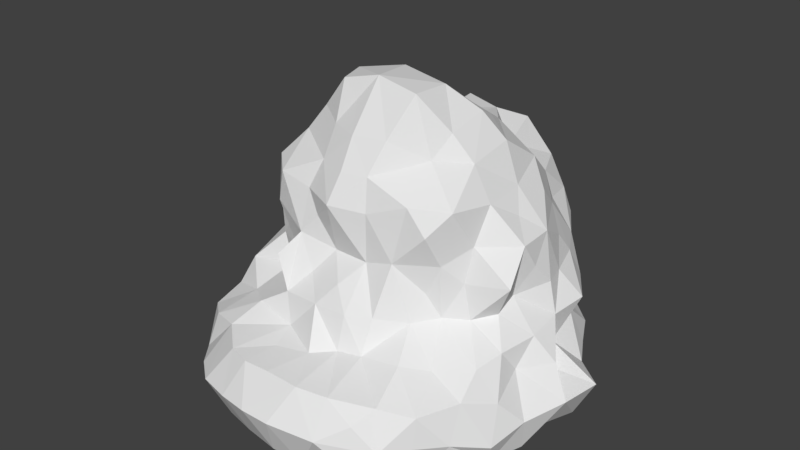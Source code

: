 # Source: Rock02.blend  (saved by Blender 2.79.0; exported with 4.5.12 LTS)
import bpy
from mathutils import Matrix  # noqa: F401  (used for matrix-valued properties, if any)

bpy.ops.wm.read_factory_settings(use_empty=True)
scene = bpy.context.scene
scene.name = 'Scene'

# ---- collections
col_collection_1 = bpy.data.collections.new('Collection 1'); scene.collection.children.link(col_collection_1)

# ---- world
world_world = bpy.data.worlds.new('World'); scene.world = world_world
world_world.color = (0.05088, 0.05088, 0.05088)
world_world.use_sun_shadow = False
world_world.sun_shadow_jitter_overblur = 0.0
world_world.cycles.sampling_method = 'MANUAL'

# ---- meshes
me_cylinder = bpy.data.meshes.new('Cylinder')
me_cylinder.from_pydata([(0.02429, -0.7577, -0.5446), (0.4087, -0.741, -0.5575), (-0.08756, -1.128, -0.7399), (-0.822, -0.4335, -0.5888), (0.5176, -0.9816, -0.9184), (-0.3188, 0.8251, 0.2201), (0.4865, -0.959, -0.6628), (-0.5898, -0.9347, -0.7683), (0.7153, -0.7809, -0.7895), (-0.8185, -0.5725, -0.9592), (0.7435, 0.7378, -0.7822), (0.5886, -0.2208, -0.1765), (0.3205, 0.7255, 0.1653), (0.3407, -0.8915, -1.002), (0.02926, -1.041, -0.9695), (-0.392, -0.3972, -0.2269), (-0.2125, -0.6443, -0.5277), (-0.3485, -0.5784, -0.1796), (-0.1655, -0.8005, -0.5571), (0.4679, 0.6525, 0.1001), (0.08236, -1.128, -0.7399), (-0.2641, 1.006, -0.7836), (-0.2618, -1.099, -0.7491), (-0.1763, 0.8987, -0.5317), (0.03267, 1.041, 0.03279), (0.1057, 0.4712, 0.3902), (-0.3723, 0.9032, -0.05059), (0.3246, 0.3259, 0.4902), (-0.198, -0.9862, -0.569), (-0.04267, -0.9843, -0.5626), (0.1387, -0.67, -0.5297), (0.07622, -0.2354, 0.6262), (-0.9182, -0.3444, -0.7568), (-0.46, 0.7502, -0.4306), (-0.5053, -0.3188, -0.1343), (-0.2925, -0.5205, -0.2317), (-0.9065, 0.4518, -0.4175), (0.7913, 0.09445, -0.1346), (0.677, 0.09461, 0.1081), (-0.8485, 0.5462, -0.9409), (0.4736, 0.7454, -0.4318), (-0.7503, -0.01099, -0.2129), (-0.8011, 0.1003, -0.1303), (-0.4492, 0.6023, 0.1471), (0.1658, 0.8966, -0.6731), (-0.505, 0.7402, -0.6128), (-0.007201, 0.8811, -0.6119), (0.766, 0.5958, -0.4083), (0.9156, 0.1421, -0.7187), (0.7182, 0.4198, -0.1112), (-0.4914, 0.2772, 0.3793), (-0.3778, 0.9918, -0.9582), (-0.719, 0.7186, -0.711), (-0.1731, 1.082, -0.2106), (-0.6855, 0.09836, 0.112), (-0.1558, 1.064, -0.9446), (-0.6983, 0.6694, -0.9381), (0.8718, -0.007832, -0.4629), (-0.0241, 0.9807, -0.7978), (0.53, 0.6407, -0.03563), (-0.9297, 0.3983, -0.7868), (0.8431, 0.5492, -0.7816), (0.5793, 0.8888, -0.775), (0.5902, 0.6777, -0.6079), (0.285, 0.9276, -0.3792), (0.1916, 0.8754, 0.277), (0.293, 0.8384, -0.5998), (0.7535, 0.5366, -0.6051), (-0.4349, 0.7553, 0.05465), (0.9406, 0.02769, -0.9939), (-0.8687, -0.3323, -1.004), (-0.9309, -0.02553, -0.9977), (-0.9698, -0.2753, -0.8376), (-0.5167, -0.3099, -0.4048), (0.8218, -0.1663, -0.148), (-0.119, 0.9489, -0.3804), (-0.9772, 0.09729, -0.8909), (-0.9673, 0.1142, -0.6453), (0.8588, -0.1425, -0.5981), (-0.1023, -0.2195, 0.6229), (0.7823, 0.001647, 0.00999), (1.136, 0.1947, -0.7494), (0.9818, 0.03875, -0.6034), (0.8642, 0.1973, -0.4362), (-0.7326, 0.3056, 0.01266), (0.1697, 0.8955, -0.5269), (0.04026, -0.4762, 0.02097), (0.9093, -0.3597, -0.668), (0.8237, -0.6295, -0.8063), (0.8965, -0.3759, -1.004), (-1.03, 0.3004, -0.8721), (0.03165, -0.5396, -0.2403), (-0.6117, -0.5039, -0.5243), (-0.1936, -0.4863, -0.2699), (-0.5036, -0.7959, -0.5668), (0.2314, -0.8067, -0.5534), (-0.3009, -0.571, -0.3904), (0.7936, -0.3871, -0.5046), (0.09779, 0.7014, 0.3583), (0.4374, -0.3352, -0.2371), (0.6393, 0.7113, -0.9956), (0.612, -0.5081, -0.5287), (-0.6742, -0.7382, -0.594), (-0.413, -0.4309, -0.3939), (-0.8208, 0.303, -0.6447), (-0.5478, 0.5509, 0.002748), (-1.137, 0.2044, -0.7613), (0.613, -0.9188, -0.7849), (-0.8365, 0.579, -0.781), (-0.2798, 0.9273, 0.1058), (0.03311, 0.9284, -0.4042), (0.1506, 0.9857, 0.1256), (-0.3178, 0.871, -0.4455), (-0.8344, 0.5082, -0.6564), (-0.5751, 0.8389, -0.7417), (-0.9447, -0.04698, -0.5653), (0.8993, 0.3997, -0.4113), (-0.6334, 0.3902, 0.1377), (-0.2511, 0.9945, -0.3682), (-0.5363, 0.7031, -0.09448), (0.3604, 0.8782, 0.09456), (0.2951, 0.9708, -0.03427), (-0.08757, 0.9237, 0.2531), (-0.1773, 1.023, 0.00346), (0.4825, 0.8354, -0.05821), (0.5376, -0.8036, -1.001), (0.8029, 0.5364, -0.9986), (0.9537, -0.1919, -1.005), (0.2112, 1.047, -0.9613), (0.1571, -0.9883, -0.5649), (0.7235, -0.1141, -0.3443), (-0.4539, -1.043, -0.7629), (-0.3535, 0.8001, -0.6166), (-0.8979, -0.2243, -0.6372), (0.8144, -0.5384, -0.6097), (0.5451, -0.844, -0.5948), (0.4443, 0.7682, -0.6167), (0.9442, 0.3724, -0.7831), (-0.1983, -0.9922, -0.9914), (-0.1455, 0.7894, 0.3579), (-0.3632, 0.9065, -0.2111), (-0.07509, 0.3466, 0.5012), (-0.5274, 0.8531, -0.2002), (-0.283, 0.576, 0.2378), (0.6151, 0.5012, 0.01258), (-0.6492, 0.6661, -0.2182), (-0.7341, 0.5172, -0.236), (-0.514, 0.4631, 0.263), (-0.263, 0.2431, 0.5091), (-0.7902, 0.3271, -0.2548), (-0.2839, -0.4692, -0.07302), (-0.8231, 0.1968, -0.2554), (-0.5959, 0.1944, 0.219), (-0.939, -0.4648, -0.8768), (0.2747, -0.6415, -0.5187), (-0.1817, -0.4463, 0.04373), (-0.4914, -0.4105, 0.02413), (0.4885, -0.6132, -0.4995), (-0.2753, -0.007477, 0.6978), (-0.7912, -0.3413, -0.4489), (-0.7283, -0.1188, -0.2895), (-0.6093, -0.05767, 0.2061), (-0.6834, -0.6885, -1.001), (-0.3659, -0.01015, 0.5122), (-0.1974, -0.3725, 0.327), (-0.5684, -0.3066, 0.2363), (-0.3501, -0.1796, 0.5246), (-0.4367, -0.4331, 0.2158), (-0.6341, -0.2607, -0.03516), (0.5092, -0.3151, -0.06842), (0.3642, -0.3989, 0.2373), (-0.2546, -0.425, 0.1705), (0.6305, -0.2227, -0.3648), (-0.1998, -0.2727, 0.49), (-0.02928, -0.4295, 0.3255), (0.4931, -0.0377, 0.3789), (-0.06512, -0.6074, -0.361), (0.6886, -0.6832, -1.001), (-0.05167, -0.5158, 0.1668), (-0.03305, -0.337, 0.4853), (0.1312, -0.6048, -0.3541), (-0.4628, -0.6149, -0.4914), (-0.08745, -0.4135, -0.1343), (0.2678, -0.5474, -0.3483), (0.1418, -0.4451, 0.1517), (0.3459, -1.076, -0.7524), (-0.707, -0.797, -0.7852), (0.6038, -0.1749, 0.01713), (-0.8186, -0.6179, -0.6398), (0.411, -0.4247, -0.373), (0.4859, -0.4119, 0.1156), (0.1565, -0.3032, 0.4947), (0.5106, -0.3039, -0.3602), (0.7732, 0.2117, 0.01246), (-0.7864, 0.008717, 0.01185), (0.1327, -0.4339, -0.1241), (0.8297, -0.2286, -0.475), (-1.068, -0.09511, -0.767), (0.9913, -0.2393, -0.8087), (0.301, -0.4363, -0.0738), (-0.7382, 0.007739, -0.3967), (-0.9437, 0.392, -0.986), (-0.8061, -0.1695, -0.452), (0.7126, -0.7506, -0.6259), (-0.8626, 0.2017, -0.4359), (-0.9853, 0.1974, -0.9836), (0.9102, 0.3481, -0.981), (1.084, -0.009148, -0.7732), (0.8149, 0.2645, -0.6495), (-0.3382, -0.94, -0.5758), (0.4112, 0.9905, -0.9668), (0.3247, -0.9456, -0.5756), (0.6426, 0.3724, 0.1351), (-0.4486, 0.9408, -0.7763), (0.3478, -0.1946, 0.4089), (-0.6103, -0.2682, -0.2621), (0.4884, 0.2352, 0.4187), (0.3289, 0.9542, -0.7851), (0.2337, -0.1732, 0.7175), (0.1173, -0.4024, 0.3276), (-0.5979, 0.8817, -0.9086), (-0.2084, -0.1921, 0.7063), (0.2292, 0.06334, 0.7021), (0.04807, 0.2044, 0.5963), (-0.06158, 0.4891, 0.3796), (-0.4578, -0.2083, 0.3764), (0.9414, -0.4478, -0.8673), (-0.3313, 0.4328, 0.4139), (-0.6623, 0.6053, -0.4841), (0.2739, 0.4671, 0.4118), (-0.4999, 0.1073, 0.395), (0.6492, 0.6661, -0.2182), (-0.07724, 0.1254, 0.717), (4.345e-08, 1.067, -0.1651), (0.2071, 1.062, -0.1678), (0.5684, -0.3066, 0.2363), (0.1872, 0.3326, 0.5246), (0.7212, 0.009783, -0.2943), (0.283, 0.576, 0.2378), (0.3632, 0.9065, -0.2111), (0.5274, 0.8531, -0.2002), (0.6093, -0.05767, 0.2061), (0.514, 0.4631, 0.263), (0.376, -0.0657, 0.5179), (-0.9903, -0.1989, -1.004), (0.3741, 0.1807, 0.5634), (0.8231, 0.1968, -0.2554), (0.7341, 0.5172, -0.236), (0.5959, 0.1944, 0.219), (0.7902, 0.3271, -0.2548), (-0.5573, -0.8336, -1.0), (-0.3919, -0.9399, -1.006), (0.202, -1.013, -0.9936), (-0.004193, -0.1676, 0.758), (0.8329, -0.5564, -1.001), (1.009, 0.2014, -0.9889), (0.5854, 0.9161, -0.9772), (-0.008818, 1.105, -0.9503)], [], [(0, 29, 129), (0, 30, 176), (28, 18, 209), (18, 29, 0), (1, 135, 157), (1, 154, 211), (3, 159, 133), (3, 188, 92), (201, 90, 60), (154, 1, 157), (26, 68, 109), (4, 107, 185), (4, 13, 125), (139, 122, 109), (6, 107, 135), (6, 211, 185), (96, 35, 17), (7, 131, 94), (7, 186, 250), (123, 53, 140), (8, 88, 203), (8, 107, 177), (15, 215, 73), (15, 34, 215), (11, 169, 192), (207, 48, 82), (99, 169, 199), (11, 74, 187), (135, 1, 211), (12, 238, 19), (238, 12, 65), (12, 120, 65), (98, 65, 122), (18, 0, 16), (0, 176, 16), (30, 95, 154), (153, 32, 72), (91, 195, 182), (195, 86, 182), (26, 142, 68), (24, 122, 111), (245, 27, 236), (65, 98, 238), (16, 96, 181), (140, 26, 123), (27, 229, 236), (23, 132, 112), (121, 234, 111), (18, 16, 209), (133, 32, 3), (9, 153, 70), (27, 245, 216), (112, 132, 33), (75, 110, 23), (93, 96, 176), (189, 183, 154), (122, 139, 98), (23, 21, 132), (59, 124, 19), (86, 178, 182), (75, 118, 53), (23, 46, 58), (168, 34, 156), (106, 90, 205), (65, 120, 111), (24, 233, 123), (189, 99, 199), (90, 106, 60), (150, 35, 93), (120, 124, 239), (25, 224, 236), (150, 93, 182), (90, 201, 205), (110, 75, 53), (172, 11, 192), (13, 4, 185), (5, 143, 139), (89, 88, 254), (89, 127, 198), (5, 109, 68), (107, 8, 203), (30, 0, 129), (208, 48, 81), (11, 187, 169), (124, 231, 240), (99, 189, 192), (211, 95, 129), (88, 8, 177), (96, 16, 176), (59, 144, 231), (215, 160, 159), (35, 150, 17), (65, 111, 122), (23, 58, 21), (178, 86, 184), (25, 229, 98), (86, 195, 184), (95, 211, 154), (34, 15, 156), (32, 153, 3), (9, 188, 153), (182, 93, 176), (95, 30, 129), (48, 208, 82), (96, 103, 181), (11, 172, 74), (89, 226, 88), (150, 15, 17), (100, 256, 62), (131, 7, 250), (107, 4, 125), (142, 119, 68), (91, 176, 180), (234, 121, 239), (89, 198, 226), (23, 112, 118), (144, 59, 19), (123, 109, 122), (70, 153, 72), (9, 162, 186), (34, 168, 215), (119, 142, 145), (24, 111, 234), (121, 120, 239), (233, 24, 234), (229, 27, 216), (150, 182, 155), (35, 96, 93), (15, 150, 156), (15, 73, 103), (46, 23, 110), (143, 5, 68), (189, 154, 157), (224, 25, 98), (124, 240, 239), (189, 199, 183), (119, 105, 68), (112, 140, 118), (215, 159, 73), (186, 7, 94), (215, 168, 160), (26, 140, 142), (32, 133, 72), (26, 109, 123), (109, 5, 139), (123, 233, 53), (159, 3, 92), (120, 12, 19), (118, 75, 23), (96, 17, 103), (3, 153, 188), (103, 92, 181), (18, 28, 29), (120, 121, 111), (103, 73, 92), (100, 10, 126), (176, 91, 182), (124, 59, 231), (48, 207, 81), (195, 91, 180), (169, 99, 192), (24, 123, 122), (211, 6, 135), (15, 103, 17), (53, 118, 140), (124, 120, 19), (9, 186, 188), (105, 119, 145), (53, 233, 110), (107, 6, 185), (100, 62, 10), (112, 33, 140), (70, 72, 244), (21, 213, 132), (13, 185, 252), (85, 66, 44), (253, 31, 218), (14, 20, 2), (52, 114, 220), (14, 2, 138), (38, 248, 241), (43, 105, 147), (217, 62, 210), (185, 211, 129), (37, 246, 193), (64, 234, 239), (115, 133, 202), (54, 152, 84), (84, 117, 105), (114, 52, 45), (50, 147, 152), (60, 108, 39), (152, 54, 161), (10, 61, 126), (80, 38, 241), (105, 43, 68), (143, 43, 147), (177, 254, 88), (151, 42, 84), (197, 133, 115), (43, 143, 68), (246, 37, 237), (76, 71, 197), (224, 139, 143), (61, 137, 126), (114, 213, 220), (147, 117, 152), (30, 180, 176), (2, 129, 29), (20, 129, 2), (213, 45, 132), (138, 2, 22), (22, 28, 209), (28, 22, 2), (16, 94, 209), (84, 105, 146), (204, 151, 149), (224, 143, 227), (30, 154, 180), (194, 54, 84), (217, 44, 66), (202, 200, 115), (174, 219, 179), (16, 181, 94), (137, 81, 255), (185, 129, 20), (173, 79, 221), (187, 235, 169), (131, 209, 94), (253, 79, 179), (156, 165, 168), (213, 114, 45), (87, 198, 78), (228, 52, 113), (224, 141, 236), (224, 227, 141), (33, 132, 45), (81, 207, 255), (64, 40, 66), (2, 29, 28), (36, 104, 204), (47, 40, 231), (238, 98, 229), (149, 36, 204), (49, 144, 193), (33, 45, 228), (210, 62, 256), (42, 194, 84), (55, 51, 21), (162, 250, 186), (207, 82, 78), (36, 146, 228), (31, 253, 179), (229, 25, 236), (51, 220, 213), (128, 44, 217), (110, 234, 64), (37, 80, 237), (209, 131, 22), (87, 196, 97), (104, 113, 60), (198, 87, 226), (77, 115, 204), (58, 46, 44), (177, 107, 125), (102, 94, 181), (50, 230, 148), (55, 21, 58), (19, 238, 242), (51, 213, 21), (138, 22, 251), (52, 108, 113), (46, 85, 44), (54, 194, 161), (116, 208, 67), (39, 201, 60), (208, 116, 83), (117, 84, 152), (116, 47, 247), (116, 249, 83), (40, 240, 231), (38, 80, 193), (42, 151, 41), (57, 83, 237), (57, 130, 196), (85, 110, 64), (41, 200, 160), (79, 253, 221), (19, 242, 144), (128, 58, 44), (110, 233, 234), (56, 39, 108), (128, 257, 58), (88, 226, 134), (71, 76, 205), (217, 136, 62), (73, 159, 92), (102, 188, 186), (137, 61, 67), (117, 147, 105), (49, 249, 247), (47, 231, 247), (47, 63, 40), (144, 49, 247), (156, 167, 165), (85, 46, 110), (60, 106, 104), (108, 52, 56), (128, 217, 210), (235, 187, 241), (187, 74, 80), (131, 250, 251), (74, 130, 237), (106, 76, 197), (115, 77, 197), (217, 66, 136), (36, 228, 113), (76, 106, 205), (61, 10, 67), (98, 139, 224), (55, 58, 257), (62, 136, 63), (116, 67, 47), (85, 64, 66), (79, 173, 179), (131, 251, 22), (227, 50, 148), (248, 38, 193), (116, 247, 249), (249, 49, 193), (40, 239, 240), (64, 239, 40), (191, 31, 179), (14, 252, 20), (47, 67, 63), (36, 149, 146), (57, 196, 78), (126, 137, 206), (185, 20, 252), (57, 78, 82), (187, 80, 241), (40, 136, 66), (87, 134, 226), (197, 244, 72), (83, 57, 82), (194, 41, 160), (50, 152, 230), (57, 237, 130), (92, 102, 181), (87, 97, 134), (50, 227, 147), (194, 168, 161), (200, 204, 115), (197, 72, 133), (194, 42, 41), (174, 178, 219), (207, 78, 198), (77, 106, 197), (130, 172, 196), (228, 146, 145), (200, 41, 151), (200, 151, 204), (108, 60, 113), (31, 191, 218), (40, 63, 136), (83, 246, 237), (80, 37, 193), (81, 137, 208), (74, 172, 130), (87, 78, 196), (63, 10, 62), (83, 249, 246), (127, 207, 198), (186, 94, 102), (200, 202, 160), (134, 101, 203), (154, 183, 180), (127, 69, 207), (67, 208, 137), (137, 255, 206), (101, 157, 203), (101, 189, 157), (52, 228, 45), (135, 203, 157), (97, 192, 101), (220, 56, 52), (104, 77, 204), (208, 83, 82), (104, 106, 77), (33, 228, 145), (203, 135, 107), (97, 101, 134), (33, 142, 140), (193, 246, 249), (101, 192, 189), (36, 113, 104), (71, 244, 197), (10, 63, 67), (203, 88, 134), (102, 92, 188), (144, 212, 193), (212, 248, 193), (212, 144, 242), (80, 74, 237), (174, 179, 164), (219, 170, 214), (33, 145, 142), (195, 183, 199), (178, 164, 171), (178, 174, 164), (219, 184, 170), (97, 196, 172), (195, 180, 183), (195, 199, 184), (216, 175, 248), (190, 169, 235), (170, 190, 235), (155, 182, 178), (84, 149, 151), (84, 146, 149), (230, 225, 163), (194, 160, 168), (164, 167, 171), (159, 202, 133), (184, 219, 178), (147, 227, 143), (248, 212, 242), (229, 216, 242), (155, 171, 150), (161, 230, 152), (156, 150, 167), (225, 161, 165), (190, 170, 199), (169, 190, 199), (168, 165, 161), (219, 214, 191), (164, 225, 167), (105, 145, 146), (214, 218, 191), (225, 165, 167), (150, 171, 167), (214, 235, 175), (175, 235, 241), (238, 229, 242), (172, 192, 97), (69, 255, 207), (242, 216, 248), (214, 175, 243), (221, 253, 158), (171, 155, 178), (221, 166, 173), (166, 221, 158), (218, 222, 253), (218, 243, 222), (219, 191, 179), (170, 235, 214), (222, 223, 232), (222, 245, 236), (202, 159, 160), (158, 163, 166), (144, 247, 231), (141, 223, 236), (214, 243, 218), (164, 179, 173), (227, 148, 141), (216, 245, 175), (253, 232, 158), (248, 175, 241), (253, 222, 232), (175, 245, 243), (230, 161, 225), (158, 148, 163), (225, 173, 166), (225, 166, 163), (232, 141, 148), (222, 236, 223), (164, 173, 225), (245, 222, 243), (158, 232, 148), (170, 184, 199), (230, 163, 148), (141, 232, 223), (9, 70, 244, 71, 205, 201, 39, 56, 220, 51, 55, 257, 128, 210, 256, 100, 126, 206, 255, 69, 127, 89, 254, 177, 125, 13, 252, 14, 138, 251, 250, 162)])
_uv = me_cylinder.uv_layers.new(name='UVMap')
_uv.uv.foreach_set('vector', [0.7168, 0.2759, 0.7399, 0.2302, 0.7694, 0.2557, 0.7168, 0.2759, 0.7259, 0.3062, 0.6657, 0.3028, 0.7189, 0.2079, 0.6951, 0.2383, 0.6942, 0.1922, 0.6951, 0.2383, 0.7399, 0.2302, 0.7168, 0.2759, 0.7837, 0.3264, 0.8196, 0.3211, 0.7832, 0.3618, 0.7837, 0.3264, 0.7459, 0.3302, 0.7915, 0.2818, 0.5426, 0.1475, 0.5183, 0.1813, 0.4889, 0.1288, 0.5426, 0.1475, 0.5854, 0.1322, 0.5781, 0.1909, 0.3262, 0.04126, 0.3611, 0.06578, 0.3314, 0.0936, 0.7459, 0.3302, 0.7837, 0.3264, 0.7832, 0.3618, 0.2021, 0.3322, 0.247, 0.347, 0.1972, 0.3754, 0.8695, 0.2717, 0.859, 0.3033, 0.8245, 0.2532, 0.8695, 0.2717, 0.8908, 0.2275, 0.9125, 0.2823, 0.2234, 0.4479, 0.1806, 0.4316, 0.1972, 0.3754, 0.8255, 0.2928, 0.859, 0.3033, 0.8196, 0.3211, 0.8255, 0.2928, 0.7915, 0.2818, 0.8245, 0.2532, 0.6209, 0.2646, 0.6032, 0.2986, 0.5894, 0.2938, 0.6741, 0.1315, 0.7049, 0.1465, 0.6487, 0.1799, 0.6741, 0.1315, 0.6389, 0.1148, 0.6895, 0.07283, 0.1576, 0.3662, 0.1309, 0.3236, 0.1842, 0.2976, 0.8742, 0.3355, 0.8916, 0.373, 0.8441, 0.3516, 0.8742, 0.3355, 0.859, 0.3033, 0.9291, 0.328, 0.5602, 0.2811, 0.5106, 0.2474, 0.5484, 0.2342, 0.5602, 0.2811, 0.525, 0.2864, 0.5106, 0.2474, 0.727, 0.4727, 0.696, 0.4603, 0.7529, 0.4331, 0.9135, 0.5271, 0.8861, 0.5643, 0.868, 0.5357, 0.7208, 0.4298, 0.696, 0.4603, 0.6696, 0.4144, 0.727, 0.4727, 0.7393, 0.5098, 0.6956, 0.4984, 0.8196, 0.3211, 0.7837, 0.3264, 0.7915, 0.2818, 0.648, 0.7118, 0.6249, 0.6844, 0.6773, 0.6869, 0.6249, 0.6844, 0.648, 0.7118, 0.6202, 0.7485, 0.648, 0.7118, 0.6703, 0.7407, 0.6202, 0.7485, 0.5822, 0.7215, 0.6202, 0.7485, 0.577, 0.7963, 0.6951, 0.2383, 0.7168, 0.2759, 0.6624, 0.253, 0.7168, 0.2759, 0.6657, 0.3028, 0.6624, 0.253, 0.7259, 0.3062, 0.7595, 0.2945, 0.7459, 0.3302, 0.5503, 0.07305, 0.5197, 0.09912, 0.5019, 0.07333, 0.6606, 0.3397, 0.6519, 0.3801, 0.6186, 0.3461, 0.6519, 0.3801, 0.6155, 0.3888, 0.6186, 0.3461, 0.2021, 0.3322, 0.2216, 0.2865, 0.247, 0.347, 0.6423, 0.8206, 0.577, 0.7963, 0.6411, 0.7828, 0.5855, 0.582, 0.5882, 0.616, 0.5591, 0.6248, 0.6202, 0.7485, 0.5822, 0.7215, 0.6249, 0.6844, 0.6624, 0.253, 0.6209, 0.2646, 0.6168, 0.2142, 0.1842, 0.2976, 0.2021, 0.3322, 0.1576, 0.3662, 0.5882, 0.616, 0.5928, 0.653, 0.5591, 0.6248, 0.1064, 0.2332, 0.1547, 0.1942, 0.1543, 0.244, 0.687, 0.7729, 0.7021, 0.8089, 0.6411, 0.7828, 0.6951, 0.2383, 0.6624, 0.253, 0.6942, 0.1922, 0.4889, 0.1288, 0.5197, 0.09912, 0.5426, 0.1475, 0.5923, 0.05498, 0.5503, 0.07305, 0.5323, 0.02818, 0.5882, 0.616, 0.5855, 0.582, 0.6214, 0.5924, 0.1543, 0.244, 0.1547, 0.1942, 0.2005, 0.228, 0.1023, 0.2814, 0.06253, 0.2881, 0.1064, 0.2332, 0.6225, 0.3081, 0.6209, 0.2646, 0.6657, 0.3028, 0.7416, 0.3986, 0.7149, 0.3628, 0.7459, 0.3302, 0.577, 0.7963, 0.5415, 0.7694, 0.5822, 0.7215, 0.1064, 0.2332, 0.09392, 0.1529, 0.1547, 0.1942, 0.71, 0.685, 0.7102, 0.7278, 0.6773, 0.6869, 0.6155, 0.3888, 0.5835, 0.397, 0.6186, 0.3461, 0.1023, 0.2814, 0.1364, 0.2802, 0.1309, 0.3236, 0.1064, 0.2332, 0.05232, 0.2315, 0.03628, 0.1783, 0.4897, 0.2969, 0.525, 0.2864, 0.5244, 0.3237, 0.389, 0.08367, 0.3611, 0.06578, 0.3775, 0.02971, 0.6202, 0.7485, 0.6703, 0.7407, 0.6411, 0.7828, 0.1175, 0.3995, 0.09827, 0.3511, 0.1576, 0.3662, 0.7416, 0.3986, 0.7208, 0.4298, 0.6696, 0.4144, 0.3611, 0.06578, 0.389, 0.08367, 0.3314, 0.0936, 0.5772, 0.3238, 0.6032, 0.2986, 0.6225, 0.3081, 0.6703, 0.7407, 0.7102, 0.7278, 0.7313, 0.769, 0.559, 0.6722, 0.524, 0.6927, 0.5591, 0.6248, 0.5772, 0.3238, 0.6225, 0.3081, 0.6186, 0.3461, 0.3611, 0.06578, 0.3262, 0.04126, 0.3775, 0.02971, 0.06253, 0.2881, 0.1023, 0.2814, 0.1309, 0.3236, 0.7709, 0.4626, 0.727, 0.4727, 0.7529, 0.4331, 0.8908, 0.2275, 0.8695, 0.2717, 0.8245, 0.2532, 0.2288, 0.3935, 0.2859, 0.4102, 0.2234, 0.4479, 0.9533, 0.4204, 0.8916, 0.373, 0.9405, 0.3758, 0.9533, 0.4204, 0.963, 0.4687, 0.9122, 0.4694, 0.2288, 0.3935, 0.1972, 0.3754, 0.247, 0.347, 0.859, 0.3033, 0.8742, 0.3355, 0.8441, 0.3516, 0.7259, 0.3062, 0.7168, 0.2759, 0.7694, 0.2557, 0.87, 0.5971, 0.8861, 0.5643, 0.9193, 0.565, 0.727, 0.4727, 0.6956, 0.4984, 0.696, 0.4603, 0.7102, 0.7278, 0.7589, 0.6877, 0.7408, 0.7327, 0.7208, 0.4298, 0.7416, 0.3986, 0.7529, 0.4331, 0.7915, 0.2818, 0.7595, 0.2945, 0.7694, 0.2557, 0.8916, 0.373, 0.8742, 0.3355, 0.9291, 0.328, 0.6209, 0.2646, 0.6624, 0.253, 0.6657, 0.3028, 0.71, 0.685, 0.709, 0.6485, 0.7589, 0.6877, 0.5106, 0.2474, 0.4659, 0.2273, 0.5183, 0.1813, 0.6032, 0.2986, 0.5772, 0.3238, 0.5894, 0.2938, 0.6202, 0.7485, 0.6411, 0.7828, 0.577, 0.7963, 0.1064, 0.2332, 0.03628, 0.1783, 0.09392, 0.1529, 0.5835, 0.397, 0.6155, 0.3888, 0.6125, 0.422, 0.559, 0.6722, 0.5928, 0.653, 0.5822, 0.7215, 0.6155, 0.3888, 0.6519, 0.3801, 0.6125, 0.422, 0.7595, 0.2945, 0.7915, 0.2818, 0.7459, 0.3302, 0.525, 0.2864, 0.5602, 0.2811, 0.5244, 0.3237, 0.5197, 0.09912, 0.5503, 0.07305, 0.5426, 0.1475, 0.5923, 0.05498, 0.5854, 0.1322, 0.5503, 0.07305, 0.6186, 0.3461, 0.6225, 0.3081, 0.6657, 0.3028, 0.7595, 0.2945, 0.7259, 0.3062, 0.7694, 0.2557, 0.8861, 0.5643, 0.87, 0.5971, 0.868, 0.5357, 0.6209, 0.2646, 0.5789, 0.2473, 0.6168, 0.2142, 0.727, 0.4727, 0.7709, 0.4626, 0.7393, 0.5098, 0.9533, 0.4204, 0.9146, 0.4181, 0.8916, 0.373, 0.5772, 0.3238, 0.5602, 0.2811, 0.5894, 0.2938, 0.9651, 0.7306, 0.9508, 0.7829, 0.9026, 0.7669, 0.7049, 0.1465, 0.6741, 0.1315, 0.6895, 0.07283, 0.859, 0.3033, 0.8695, 0.2717, 0.9125, 0.2823, 0.2216, 0.2865, 0.2582, 0.3032, 0.247, 0.347, 0.6606, 0.3397, 0.6657, 0.3028, 0.6964, 0.3347, 0.7021, 0.8089, 0.687, 0.7729, 0.7313, 0.769, 0.9533, 0.4204, 0.9122, 0.4694, 0.9146, 0.4181, 0.1064, 0.2332, 0.1543, 0.244, 0.1364, 0.2802, 0.709, 0.6485, 0.71, 0.685, 0.6773, 0.6869, 0.1576, 0.3662, 0.1972, 0.3754, 0.1806, 0.4316, 0.5323, 0.02818, 0.5503, 0.07305, 0.5019, 0.07333, 0.5923, 0.05498, 0.6409, 0.05497, 0.6389, 0.1148, 0.525, 0.2864, 0.4897, 0.2969, 0.5106, 0.2474, 0.2582, 0.3032, 0.2216, 0.2865, 0.2665, 0.2627, 0.6423, 0.8206, 0.6411, 0.7828, 0.7021, 0.8089, 0.687, 0.7729, 0.6703, 0.7407, 0.7313, 0.769, 0.6825, 0.8519, 0.6423, 0.8206, 0.7021, 0.8089, 0.5928, 0.653, 0.5882, 0.616, 0.6214, 0.5924, 0.5772, 0.3238, 0.6186, 0.3461, 0.5782, 0.3605, 0.6032, 0.2986, 0.6209, 0.2646, 0.6225, 0.3081, 0.5602, 0.2811, 0.5772, 0.3238, 0.5244, 0.3237, 0.5602, 0.2811, 0.5484, 0.2342, 0.5789, 0.2473, 0.05232, 0.2315, 0.1064, 0.2332, 0.06253, 0.2881, 0.2859, 0.4102, 0.2288, 0.3935, 0.247, 0.347, 0.7416, 0.3986, 0.7459, 0.3302, 0.7832, 0.3618, 0.524, 0.6927, 0.559, 0.6722, 0.5822, 0.7215, 0.7102, 0.7278, 0.7408, 0.7327, 0.7313, 0.769, 0.7416, 0.3986, 0.6696, 0.4144, 0.7149, 0.3628, 0.2582, 0.3032, 0.2974, 0.3193, 0.247, 0.347, 0.1543, 0.244, 0.1842, 0.2976, 0.1364, 0.2802, 0.5106, 0.2474, 0.5183, 0.1813, 0.5484, 0.2342, 0.6389, 0.1148, 0.6741, 0.1315, 0.6487, 0.1799, 0.5106, 0.2474, 0.4897, 0.2969, 0.4659, 0.2273, 0.2021, 0.3322, 0.1842, 0.2976, 0.2216, 0.2865, 0.5197, 0.09912, 0.4889, 0.1288, 0.5019, 0.07333, 0.2021, 0.3322, 0.1972, 0.3754, 0.1576, 0.3662, 0.1972, 0.3754, 0.2288, 0.3935, 0.2234, 0.4479, 0.1576, 0.3662, 0.09827, 0.3511, 0.1309, 0.3236, 0.5183, 0.1813, 0.5426, 0.1475, 0.5781, 0.1909, 0.6703, 0.7407, 0.648, 0.7118, 0.6773, 0.6869, 0.1364, 0.2802, 0.1023, 0.2814, 0.1064, 0.2332, 0.6209, 0.2646, 0.5894, 0.2938, 0.5789, 0.2473, 0.5426, 0.1475, 0.5503, 0.07305, 0.5854, 0.1322, 0.5789, 0.2473, 0.5781, 0.1909, 0.6168, 0.2142, 0.6951, 0.2383, 0.7189, 0.2079, 0.7399, 0.2302, 0.6703, 0.7407, 0.687, 0.7729, 0.6411, 0.7828, 0.5789, 0.2473, 0.5484, 0.2342, 0.5781, 0.1909, 0.9651, 0.7306, 0.9089, 0.7134, 0.9683, 0.6689, 0.6657, 0.3028, 0.6606, 0.3397, 0.6186, 0.3461, 0.7102, 0.7278, 0.71, 0.685, 0.7589, 0.6877, 0.8861, 0.5643, 0.9135, 0.5271, 0.9193, 0.565, 0.6519, 0.3801, 0.6606, 0.3397, 0.6964, 0.3347, 0.696, 0.4603, 0.7208, 0.4298, 0.7529, 0.4331, 0.1175, 0.3995, 0.1576, 0.3662, 0.1806, 0.4316, 0.7915, 0.2818, 0.8255, 0.2928, 0.8196, 0.3211, 0.5602, 0.2811, 0.5789, 0.2473, 0.5894, 0.2938, 0.1309, 0.3236, 0.1364, 0.2802, 0.1842, 0.2976, 0.7102, 0.7278, 0.6703, 0.7407, 0.6773, 0.6869, 0.5923, 0.05498, 0.6389, 0.1148, 0.5854, 0.1322, 0.2974, 0.3193, 0.2582, 0.3032, 0.2665, 0.2627, 0.1309, 0.3236, 0.09827, 0.3511, 0.06253, 0.2881, 0.859, 0.3033, 0.8255, 0.2928, 0.8245, 0.2532, 0.9651, 0.7306, 0.9026, 0.7669, 0.9089, 0.7134, 0.1543, 0.244, 0.2005, 0.228, 0.1842, 0.2976, 0.5323, 0.02818, 0.5019, 0.07333, 0.4847, 0.02698, 0.09392, 0.1529, 0.1419, 0.1357, 0.1547, 0.1942, 0.8908, 0.2275, 0.8245, 0.2532, 0.8559, 0.1951, 0.7939, 0.8397, 0.8245, 0.8101, 0.8316, 0.8533, 0.5011, 0.5071, 0.5365, 0.4898, 0.5488, 0.5196, 0.8204, 0.1665, 0.7891, 0.2138, 0.7644, 0.191, 0.2336, 0.1301, 0.1841, 0.1339, 0.1707, 0.09038, 0.8204, 0.1665, 0.7644, 0.191, 0.7785, 0.1236, 0.6923, 0.561, 0.6665, 0.5827, 0.6673, 0.532, 0.2888, 0.3625, 0.2974, 0.3193, 0.3326, 0.3717, 0.881, 0.8289, 0.9026, 0.7669, 0.9334, 0.8284, 0.8245, 0.2532, 0.7915, 0.2818, 0.7694, 0.2557, 0.7487, 0.556, 0.7774, 0.5761, 0.7205, 0.5817, 0.7619, 0.8018, 0.7021, 0.8089, 0.7313, 0.769, 0.4422, 0.1404, 0.4889, 0.1288, 0.4767, 0.181, 0.4089, 0.3196, 0.39, 0.3499, 0.3635, 0.297, 0.3635, 0.297, 0.3469, 0.3332, 0.2974, 0.3193, 0.1841, 0.1339, 0.2336, 0.1301, 0.1949, 0.1792, 0.3757, 0.3917, 0.3326, 0.3717, 0.39, 0.3499, 0.3314, 0.0936, 0.2781, 0.1043, 0.2803, 0.0609, 0.39, 0.3499, 0.4089, 0.3196, 0.4426, 0.3428, 0.9089, 0.7134, 0.9123, 0.6615, 0.9683, 0.6689, 0.7186, 0.5418, 0.6923, 0.561, 0.6673, 0.532, 0.2974, 0.3193, 0.2888, 0.3625, 0.247, 0.347, 0.2859, 0.4102, 0.2888, 0.3625, 0.3326, 0.3717, 0.9291, 0.328, 0.9405, 0.3758, 0.8916, 0.373, 0.3857, 0.2307, 0.4081, 0.2608, 0.3635, 0.297, 0.4486, 0.08432, 0.4889, 0.1288, 0.4422, 0.1404, 0.2888, 0.3625, 0.2859, 0.4102, 0.247, 0.347, 0.7774, 0.5761, 0.7487, 0.556, 0.7775, 0.5302, 0.4079, 0.04629, 0.437, 0.01591, 0.4486, 0.08432, 0.3006, 0.4802, 0.2234, 0.4479, 0.2859, 0.4102, 0.9123, 0.6615, 0.9179, 0.6113, 0.9683, 0.6689, 0.1841, 0.1339, 0.1419, 0.1357, 0.1707, 0.09038, 0.3326, 0.3717, 0.3469, 0.3332, 0.39, 0.3499, 0.7259, 0.3062, 0.6964, 0.3347, 0.6657, 0.3028, 0.7644, 0.191, 0.7694, 0.2557, 0.7399, 0.2302, 0.7891, 0.2138, 0.7694, 0.2557, 0.7644, 0.191, 0.1419, 0.1357, 0.1949, 0.1792, 0.1547, 0.1942, 0.7785, 0.1236, 0.7644, 0.191, 0.7372, 0.1685, 0.7372, 0.1685, 0.7189, 0.2079, 0.6942, 0.1922, 0.7189, 0.2079, 0.7372, 0.1685, 0.7644, 0.191, 0.6624, 0.253, 0.6487, 0.1799, 0.6942, 0.1922, 0.3635, 0.297, 0.2974, 0.3193, 0.3056, 0.2454, 0.3836, 0.1838, 0.3857, 0.2307, 0.3539, 0.2344, 0.3006, 0.4802, 0.2859, 0.4102, 0.3392, 0.4241, 0.7259, 0.3062, 0.7459, 0.3302, 0.6964, 0.3347, 0.4263, 0.291, 0.4089, 0.3196, 0.3635, 0.297, 0.881, 0.8289, 0.8316, 0.8533, 0.8245, 0.8101, 0.4767, 0.181, 0.436, 0.2023, 0.4422, 0.1404, 0.5651, 0.4239, 0.5851, 0.4446, 0.5415, 0.4502, 0.6624, 0.253, 0.6168, 0.2142, 0.6487, 0.1799, 0.9179, 0.6113, 0.9193, 0.565, 0.9718, 0.5687, 0.8245, 0.2532, 0.7694, 0.2557, 0.7891, 0.2138, 0.5109, 0.4333, 0.5078, 0.467, 0.4838, 0.4649, 0.6956, 0.4984, 0.6526, 0.4913, 0.696, 0.4603, 0.7049, 0.1465, 0.6942, 0.1922, 0.6487, 0.1799, 0.5011, 0.5071, 0.5078, 0.467, 0.5415, 0.4502, 0.5244, 0.3237, 0.4898, 0.3504, 0.4897, 0.2969, 0.1419, 0.1357, 0.1841, 0.1339, 0.1949, 0.1792, 0.8725, 0.4425, 0.9122, 0.4694, 0.8543, 0.4906, 0.2577, 0.194, 0.2336, 0.1301, 0.2997, 0.1369, 0.524, 0.6927, 0.504, 0.6508, 0.5591, 0.6248, 0.3006, 0.4802, 0.3392, 0.4241, 0.3492, 0.4928, 0.2005, 0.228, 0.1547, 0.1942, 0.1949, 0.1792, 0.9193, 0.565, 0.9135, 0.5271, 0.9718, 0.5687, 0.7619, 0.8018, 0.7978, 0.7461, 0.8245, 0.8101, 0.7644, 0.191, 0.7399, 0.2302, 0.7189, 0.2079, 0.3259, 0.1913, 0.351, 0.1383, 0.3836, 0.1838, 0.8086, 0.6677, 0.7978, 0.7461, 0.7589, 0.6877, 0.6249, 0.6844, 0.5822, 0.7215, 0.5928, 0.653, 0.3539, 0.2344, 0.3259, 0.1913, 0.3836, 0.1838, 0.7419, 0.6278, 0.709, 0.6485, 0.7205, 0.5817, 0.2005, 0.228, 0.1949, 0.1792, 0.2577, 0.194, 0.9334, 0.8284, 0.9026, 0.7669, 0.9508, 0.7829, 0.4081, 0.2608, 0.4263, 0.291, 0.3635, 0.297, 0.0493, 0.1241, 0.1052, 0.09882, 0.09392, 0.1529, 0.6409, 0.05497, 0.6895, 0.07283, 0.6389, 0.1148, 0.9135, 0.5271, 0.868, 0.5357, 0.8543, 0.4906, 0.3259, 0.1913, 0.3056, 0.2454, 0.2577, 0.194, 0.5365, 0.4898, 0.5011, 0.5071, 0.5415, 0.4502, 0.5928, 0.653, 0.559, 0.6722, 0.5591, 0.6248, 0.1052, 0.09882, 0.1707, 0.09038, 0.1419, 0.1357, 0.9146, 0.8781, 0.8316, 0.8533, 0.881, 0.8289, 0.7518, 0.8654, 0.7021, 0.8089, 0.7619, 0.8018, 0.7487, 0.556, 0.7186, 0.5418, 0.7775, 0.5302, 0.6942, 0.1922, 0.7049, 0.1465, 0.7372, 0.1685, 0.8725, 0.4425, 0.8249, 0.4725, 0.828, 0.4352, 0.351, 0.1383, 0.2997, 0.1369, 0.3314, 0.0936, 0.9122, 0.4694, 0.8725, 0.4425, 0.9146, 0.4181, 0.4029, 0.1246, 0.4422, 0.1404, 0.3836, 0.1838, 0.8494, 0.9148, 0.8009, 0.8913, 0.8316, 0.8533, 0.9291, 0.328, 0.859, 0.3033, 0.9125, 0.2823, 0.6194, 0.1545, 0.6487, 0.1799, 0.6168, 0.2142, 0.3757, 0.3917, 0.4115, 0.3907, 0.3837, 0.451, 0.0493, 0.1241, 0.09392, 0.1529, 0.03628, 0.1783, 0.6773, 0.6869, 0.6249, 0.6844, 0.6525, 0.6386, 0.1052, 0.09882, 0.1419, 0.1357, 0.09392, 0.1529, 0.7785, 0.1236, 0.7372, 0.1685, 0.7365, 0.09456, 0.2336, 0.1301, 0.2781, 0.1043, 0.2997, 0.1369, 0.8009, 0.8913, 0.7939, 0.8397, 0.8316, 0.8533, 0.4089, 0.3196, 0.4263, 0.291, 0.4426, 0.3428, 0.8155, 0.6197, 0.87, 0.5971, 0.86, 0.666, 0.2803, 0.0609, 0.3262, 0.04126, 0.3314, 0.0936, 0.87, 0.5971, 0.8155, 0.6197, 0.8218, 0.5747, 0.3469, 0.3332, 0.3635, 0.297, 0.39, 0.3499, 0.8155, 0.6197, 0.8086, 0.6677, 0.7693, 0.6497, 0.8155, 0.6197, 0.7762, 0.6057, 0.8218, 0.5747, 0.7978, 0.7461, 0.7408, 0.7327, 0.7589, 0.6877, 0.6923, 0.561, 0.7186, 0.5418, 0.7205, 0.5817, 0.4081, 0.2608, 0.3857, 0.2307, 0.437, 0.2436, 0.828, 0.5247, 0.8218, 0.5747, 0.7775, 0.5302, 0.828, 0.5247, 0.7805, 0.4979, 0.8249, 0.4725, 0.7939, 0.8397, 0.7518, 0.8654, 0.7619, 0.8018, 0.437, 0.2436, 0.436, 0.2023, 0.4659, 0.2273, 0.5078, 0.467, 0.5011, 0.5071, 0.4838, 0.4649, 0.6773, 0.6869, 0.6525, 0.6386, 0.709, 0.6485, 0.9146, 0.8781, 0.8494, 0.9148, 0.8316, 0.8533, 0.7518, 0.8654, 0.6825, 0.8519, 0.7021, 0.8089, 0.2293, 0.06881, 0.2803, 0.0609, 0.2781, 0.1043, 0.9146, 0.8781, 0.8962, 0.9331, 0.8494, 0.9148, 0.8916, 0.373, 0.9146, 0.4181, 0.8508, 0.4005, 0.437, 0.01591, 0.4079, 0.04629, 0.3775, 0.02971, 0.881, 0.8289, 0.8409, 0.7677, 0.9026, 0.7669, 0.5484, 0.2342, 0.5183, 0.1813, 0.5781, 0.1909, 0.6194, 0.1545, 0.5854, 0.1322, 0.6389, 0.1148, 0.9179, 0.6113, 0.9123, 0.6615, 0.86, 0.666, 0.3469, 0.3332, 0.3326, 0.3717, 0.2974, 0.3193, 0.7419, 0.6278, 0.7762, 0.6057, 0.7693, 0.6497, 0.8086, 0.6677, 0.7589, 0.6877, 0.7693, 0.6497, 0.8086, 0.6677, 0.8498, 0.723, 0.7978, 0.7461, 0.709, 0.6485, 0.7419, 0.6278, 0.7693, 0.6497, 0.5244, 0.3237, 0.5193, 0.359, 0.4898, 0.3504, 0.7939, 0.8397, 0.8009, 0.8913, 0.7518, 0.8654, 0.3314, 0.0936, 0.389, 0.08367, 0.351, 0.1383, 0.2781, 0.1043, 0.2336, 0.1301, 0.2293, 0.06881, 0.9146, 0.8781, 0.881, 0.8289, 0.9334, 0.8284, 0.6526, 0.4913, 0.6956, 0.4984, 0.6673, 0.532, 0.6956, 0.4984, 0.7393, 0.5098, 0.7186, 0.5418, 0.7049, 0.1465, 0.6895, 0.07283, 0.7365, 0.09456, 0.7393, 0.5098, 0.7805, 0.4979, 0.7775, 0.5302, 0.389, 0.08367, 0.4079, 0.04629, 0.4486, 0.08432, 0.4422, 0.1404, 0.4029, 0.1246, 0.4486, 0.08432, 0.881, 0.8289, 0.8245, 0.8101, 0.8409, 0.7677, 0.3259, 0.1913, 0.2577, 0.194, 0.2997, 0.1369, 0.4079, 0.04629, 0.389, 0.08367, 0.3775, 0.02971, 0.9123, 0.6615, 0.9089, 0.7134, 0.86, 0.666, 0.5822, 0.7215, 0.5415, 0.7694, 0.524, 0.6927, 0.0493, 0.1241, 0.03628, 0.1783, 0.01076, 0.1337, 0.9026, 0.7669, 0.8409, 0.7677, 0.8498, 0.723, 0.8155, 0.6197, 0.86, 0.666, 0.8086, 0.6677, 0.7939, 0.8397, 0.7619, 0.8018, 0.8245, 0.8101, 0.5078, 0.467, 0.5109, 0.4333, 0.5415, 0.4502, 0.7049, 0.1465, 0.7365, 0.09456, 0.7372, 0.1685, 0.3392, 0.4241, 0.3757, 0.3917, 0.3837, 0.451, 0.6665, 0.5827, 0.6923, 0.561, 0.7205, 0.5817, 0.8155, 0.6197, 0.7693, 0.6497, 0.7762, 0.6057, 0.7762, 0.6057, 0.7419, 0.6278, 0.7205, 0.5817, 0.7978, 0.7461, 0.7313, 0.769, 0.7408, 0.7327, 0.7619, 0.8018, 0.7313, 0.769, 0.7978, 0.7461, 0.5662, 0.4774, 0.5365, 0.4898, 0.5415, 0.4502, 0.8204, 0.1665, 0.8559, 0.1951, 0.7891, 0.2138, 0.8086, 0.6677, 0.86, 0.666, 0.8498, 0.723, 0.3259, 0.1913, 0.3539, 0.2344, 0.3056, 0.2454, 0.828, 0.5247, 0.8249, 0.4725, 0.8543, 0.4906, 0.9683, 0.6689, 0.9179, 0.6113, 0.9681, 0.6132, 0.8245, 0.2532, 0.7891, 0.2138, 0.8559, 0.1951, 0.828, 0.5247, 0.8543, 0.4906, 0.868, 0.5357, 0.6956, 0.4984, 0.7186, 0.5418, 0.6673, 0.532, 0.7978, 0.7461, 0.8409, 0.7677, 0.8245, 0.8101, 0.8725, 0.4425, 0.8508, 0.4005, 0.9146, 0.4181, 0.4486, 0.08432, 0.4847, 0.02698, 0.5019, 0.07333, 0.8218, 0.5747, 0.828, 0.5247, 0.868, 0.5357, 0.4263, 0.291, 0.437, 0.2436, 0.4659, 0.2273, 0.3757, 0.3917, 0.39, 0.3499, 0.4115, 0.3907, 0.828, 0.5247, 0.7775, 0.5302, 0.7805, 0.4979, 0.5781, 0.1909, 0.6194, 0.1545, 0.6168, 0.2142, 0.8725, 0.4425, 0.828, 0.4352, 0.8508, 0.4005, 0.3757, 0.3917, 0.3392, 0.4241, 0.3326, 0.3717, 0.4263, 0.291, 0.4897, 0.2969, 0.4426, 0.3428, 0.436, 0.2023, 0.3836, 0.1838, 0.4422, 0.1404, 0.4486, 0.08432, 0.5019, 0.07333, 0.4889, 0.1288, 0.4263, 0.291, 0.4081, 0.2608, 0.437, 0.2436, 0.5651, 0.4239, 0.5835, 0.397, 0.5851, 0.4446, 0.9135, 0.5271, 0.8543, 0.4906, 0.9122, 0.4694, 0.4029, 0.1246, 0.389, 0.08367, 0.4486, 0.08432, 0.7805, 0.4979, 0.7709, 0.4626, 0.8249, 0.4725, 0.2577, 0.194, 0.3056, 0.2454, 0.2665, 0.2627, 0.436, 0.2023, 0.437, 0.2436, 0.3857, 0.2307, 0.436, 0.2023, 0.3857, 0.2307, 0.3836, 0.1838, 0.2781, 0.1043, 0.3314, 0.0936, 0.2997, 0.1369, 0.5365, 0.4898, 0.5662, 0.4774, 0.5488, 0.5196, 0.7978, 0.7461, 0.8498, 0.723, 0.8409, 0.7677, 0.8218, 0.5747, 0.7774, 0.5761, 0.7775, 0.5302, 0.7186, 0.5418, 0.7487, 0.556, 0.7205, 0.5817, 0.9193, 0.565, 0.9179, 0.6113, 0.87, 0.5971, 0.7393, 0.5098, 0.7709, 0.4626, 0.7805, 0.4979, 0.8725, 0.4425, 0.8543, 0.4906, 0.8249, 0.4725, 0.8498, 0.723, 0.9089, 0.7134, 0.9026, 0.7669, 0.8218, 0.5747, 0.7762, 0.6057, 0.7774, 0.5761, 0.963, 0.4687, 0.9135, 0.5271, 0.9122, 0.4694, 0.6389, 0.1148, 0.6487, 0.1799, 0.6194, 0.1545, 0.436, 0.2023, 0.4767, 0.181, 0.4659, 0.2273, 0.8508, 0.4005, 0.8027, 0.3929, 0.8441, 0.3516, 0.7459, 0.3302, 0.7149, 0.3628, 0.6964, 0.3347, 0.963, 0.4687, 0.9751, 0.5232, 0.9135, 0.5271, 0.86, 0.666, 0.87, 0.5971, 0.9179, 0.6113, 0.9179, 0.6113, 0.9718, 0.5687, 0.9681, 0.6132, 0.8027, 0.3929, 0.7832, 0.3618, 0.8441, 0.3516, 0.8027, 0.3929, 0.7416, 0.3986, 0.7832, 0.3618, 0.2336, 0.1301, 0.2577, 0.194, 0.1949, 0.1792, 0.8196, 0.3211, 0.8441, 0.3516, 0.7832, 0.3618, 0.828, 0.4352, 0.7529, 0.4331, 0.8027, 0.3929, 0.1707, 0.09038, 0.2293, 0.06881, 0.2336, 0.1301, 0.351, 0.1383, 0.4029, 0.1246, 0.3836, 0.1838, 0.87, 0.5971, 0.8218, 0.5747, 0.868, 0.5357, 0.351, 0.1383, 0.389, 0.08367, 0.4029, 0.1246, 0.2005, 0.228, 0.2577, 0.194, 0.2665, 0.2627, 0.8441, 0.3516, 0.8196, 0.3211, 0.859, 0.3033, 0.828, 0.4352, 0.8027, 0.3929, 0.8508, 0.4005, 0.2005, 0.228, 0.2216, 0.2865, 0.1842, 0.2976, 0.7205, 0.5817, 0.7774, 0.5761, 0.7762, 0.6057, 0.8027, 0.3929, 0.7529, 0.4331, 0.7416, 0.3986, 0.3259, 0.1913, 0.2997, 0.1369, 0.351, 0.1383, 0.437, 0.01591, 0.4847, 0.02698, 0.4486, 0.08432, 0.9089, 0.7134, 0.8498, 0.723, 0.86, 0.666, 0.8441, 0.3516, 0.8916, 0.373, 0.8508, 0.4005, 0.6194, 0.1545, 0.5781, 0.1909, 0.5854, 0.1322, 0.709, 0.6485, 0.6879, 0.6171, 0.7205, 0.5817, 0.6879, 0.6171, 0.6665, 0.5827, 0.7205, 0.5817, 0.6879, 0.6171, 0.709, 0.6485, 0.6525, 0.6386, 0.7186, 0.5418, 0.7393, 0.5098, 0.7775, 0.5302, 0.5651, 0.4239, 0.5415, 0.4502, 0.5362, 0.4053, 0.5851, 0.4446, 0.6296, 0.463, 0.6028, 0.5038, 0.2005, 0.228, 0.2665, 0.2627, 0.2216, 0.2865, 0.6519, 0.3801, 0.7149, 0.3628, 0.6696, 0.4144, 0.5835, 0.397, 0.5362, 0.4053, 0.5498, 0.373, 0.5835, 0.397, 0.5651, 0.4239, 0.5362, 0.4053, 0.5851, 0.4446, 0.6125, 0.422, 0.6296, 0.463, 0.828, 0.4352, 0.8249, 0.4725, 0.7709, 0.4626, 0.6519, 0.3801, 0.6964, 0.3347, 0.7149, 0.3628, 0.6519, 0.3801, 0.6696, 0.4144, 0.6125, 0.422, 0.6214, 0.5924, 0.6267, 0.5386, 0.6665, 0.5827, 0.6583, 0.4645, 0.696, 0.4603, 0.6526, 0.4913, 0.6296, 0.463, 0.6583, 0.4645, 0.6526, 0.4913, 0.5782, 0.3605, 0.6186, 0.3461, 0.5835, 0.397, 0.3635, 0.297, 0.3539, 0.2344, 0.3857, 0.2307, 0.3635, 0.297, 0.3056, 0.2454, 0.3539, 0.2344, 0.4115, 0.3907, 0.477, 0.3864, 0.4403, 0.4253, 0.4263, 0.291, 0.4659, 0.2273, 0.4897, 0.2969, 0.5362, 0.4053, 0.5193, 0.359, 0.5498, 0.373, 0.5183, 0.1813, 0.4767, 0.181, 0.4889, 0.1288, 0.6125, 0.422, 0.5851, 0.4446, 0.5835, 0.397, 0.3326, 0.3717, 0.3392, 0.4241, 0.2859, 0.4102, 0.6665, 0.5827, 0.6879, 0.6171, 0.6525, 0.6386, 0.5928, 0.653, 0.6214, 0.5924, 0.6525, 0.6386, 0.5782, 0.3605, 0.5498, 0.373, 0.5772, 0.3238, 0.4426, 0.3428, 0.4115, 0.3907, 0.39, 0.3499, 0.5244, 0.3237, 0.5772, 0.3238, 0.5193, 0.359, 0.477, 0.3864, 0.4426, 0.3428, 0.4898, 0.3504, 0.6583, 0.4645, 0.6296, 0.463, 0.6696, 0.4144, 0.696, 0.4603, 0.6583, 0.4645, 0.6696, 0.4144, 0.4897, 0.2969, 0.4898, 0.3504, 0.4426, 0.3428, 0.5851, 0.4446, 0.6028, 0.5038, 0.5662, 0.4774, 0.5362, 0.4053, 0.477, 0.3864, 0.5193, 0.359, 0.2974, 0.3193, 0.2665, 0.2627, 0.3056, 0.2454, 0.6028, 0.5038, 0.5488, 0.5196, 0.5662, 0.4774, 0.477, 0.3864, 0.4898, 0.3504, 0.5193, 0.359, 0.5772, 0.3238, 0.5498, 0.373, 0.5193, 0.359, 0.6028, 0.5038, 0.6526, 0.4913, 0.6267, 0.5386, 0.6267, 0.5386, 0.6526, 0.4913, 0.6673, 0.532, 0.6249, 0.6844, 0.5928, 0.653, 0.6525, 0.6386, 0.7709, 0.4626, 0.7529, 0.4331, 0.828, 0.4352, 0.9751, 0.5232, 0.9718, 0.5687, 0.9135, 0.5271, 0.6525, 0.6386, 0.6214, 0.5924, 0.6665, 0.5827, 0.6028, 0.5038, 0.6267, 0.5386, 0.5911, 0.5347, 0.4838, 0.4649, 0.5011, 0.5071, 0.4491, 0.4653, 0.5498, 0.373, 0.5782, 0.3605, 0.5835, 0.397, 0.4838, 0.4649, 0.476, 0.4235, 0.5109, 0.4333, 0.476, 0.4235, 0.4838, 0.4649, 0.4491, 0.4653, 0.5488, 0.5196, 0.5469, 0.56, 0.5011, 0.5071, 0.5488, 0.5196, 0.5911, 0.5347, 0.5469, 0.56, 0.5851, 0.4446, 0.5662, 0.4774, 0.5415, 0.4502, 0.6296, 0.463, 0.6526, 0.4913, 0.6028, 0.5038, 0.5469, 0.56, 0.5202, 0.6037, 0.4826, 0.5792, 0.5469, 0.56, 0.5855, 0.582, 0.5591, 0.6248, 0.4767, 0.181, 0.5183, 0.1813, 0.4659, 0.2273, 0.4491, 0.4653, 0.4403, 0.4253, 0.476, 0.4235, 0.709, 0.6485, 0.7693, 0.6497, 0.7589, 0.6877, 0.504, 0.6508, 0.5202, 0.6037, 0.5591, 0.6248, 0.6028, 0.5038, 0.5911, 0.5347, 0.5488, 0.5196, 0.5362, 0.4053, 0.5415, 0.4502, 0.5109, 0.4333, 0.3392, 0.4241, 0.3837, 0.451, 0.3492, 0.4928, 0.6214, 0.5924, 0.5855, 0.582, 0.6267, 0.5386, 0.5011, 0.5071, 0.427, 0.512, 0.4491, 0.4653, 0.6665, 0.5827, 0.6267, 0.5386, 0.6673, 0.532, 0.5011, 0.5071, 0.5469, 0.56, 0.4826, 0.5792, 0.6267, 0.5386, 0.5855, 0.582, 0.5911, 0.5347, 0.4115, 0.3907, 0.4426, 0.3428, 0.477, 0.3864, 0.4491, 0.4653, 0.3837, 0.451, 0.4403, 0.4253, 0.477, 0.3864, 0.5109, 0.4333, 0.476, 0.4235, 0.477, 0.3864, 0.476, 0.4235, 0.4403, 0.4253, 0.427, 0.512, 0.3492, 0.4928, 0.3837, 0.451, 0.5469, 0.56, 0.5591, 0.6248, 0.5202, 0.6037, 0.5362, 0.4053, 0.5109, 0.4333, 0.477, 0.3864, 0.5855, 0.582, 0.5469, 0.56, 0.5911, 0.5347, 0.4491, 0.4653, 0.427, 0.512, 0.3837, 0.451, 0.6296, 0.463, 0.6125, 0.422, 0.6696, 0.4144, 0.4115, 0.3907, 0.4403, 0.4253, 0.3837, 0.451, 0.504, 0.6508, 0.4826, 0.5792, 0.5202, 0.6037, 0.474, 0.8356, 0.4314, 0.8739, 0.4208, 0.914, 0.3799, 0.9242, 0.3435, 0.9624, 0.3009, 0.9791, 0.2581, 0.9811, 0.2162, 0.9656, 0.1626, 0.9748, 0.1139, 0.9438, 0.07201, 0.9101, 0.04579, 0.8868, 0.02969, 0.837, 0.01567, 0.7913, 0.008412, 0.7484, 0.04135, 0.7123, 0.05477, 0.6589, 0.07813, 0.6148, 0.09417, 0.5774, 0.1363, 0.569, 0.1771, 0.5391, 0.2197, 0.5272, 0.2625, 0.5171, 0.305, 0.5292, 0.347, 0.5434, 0.3885, 0.5705, 0.4294, 0.5817, 0.4567, 0.6116, 0.475, 0.6621, 0.4892, 0.7061, 0.4892, 0.7513, 0.4769, 0.7937])
me_cylinder.use_remesh_preserve_volume = False
me_cylinder.use_remesh_preserve_attributes = False
me_cylinder.use_mirror_vertex_groups = False
me_cylinder.update()

# ---- objects
ob_rock02 = bpy.data.objects.new('Rock02', me_cylinder)

# ---- transforms, parenting, visibility, modifiers, constraints
ob_rock02.location = (0.0, 0.0, 1.0)
ob_rock02.lineart.crease_threshold = 0.0

# ---- collection membership
col_collection_1.objects.link(ob_rock02)

# ---- scene / render settings (as saved in the file)
scene.frame_start = 1; scene.frame_end = 250; scene.frame_set(1)
scene.render.engine = 'BLENDER_EEVEE_NEXT'
scene.render.resolution_percentage = 50
scene.render.dither_intensity = 0.0
scene.cycles.use_denoising = False
scene.cycles.samples = 128
scene.cycles.sampling_pattern = 'TABULATED_SOBOL'
scene.cycles.use_adaptive_sampling = False
scene.cycles.use_light_tree = False
scene.cycles.blur_glossy = 0.0
scene.cycles.sample_clamp_indirect = 0.0
scene.view_settings.view_transform = 'Standard'
bpy.context.view_layer.update()

# ---- added for rendering (the .blend has no active camera and no usable light): camera, sun
cam_auto = bpy.data.cameras.new('AutoCamera')
cam_auto.lens = 50.0
cam_auto.sensor_width = 36.0
cam_auto.clip_end = 1000.0
ob_auto_camera = bpy.data.objects.new('AutoCamera', cam_auto)
scene.collection.objects.link(ob_auto_camera)
ob_auto_camera.location = (3.36951, -4.05543, 3.57206)
ob_auto_camera.rotation_euler = (1.09748, -7.21219e-08, 0.694738)
scene.camera = ob_auto_camera
light_auto_sun = bpy.data.lights.new('AutoSun', 'SUN')
light_auto_sun.energy = 3.0
light_auto_sun.angle = 0.0523599
ob_auto_sun = bpy.data.objects.new('AutoSun', light_auto_sun)
scene.collection.objects.link(ob_auto_sun)
ob_auto_sun.rotation_euler = (0.872665, 0.174533, 0.523599)
bpy.context.view_layer.update()
